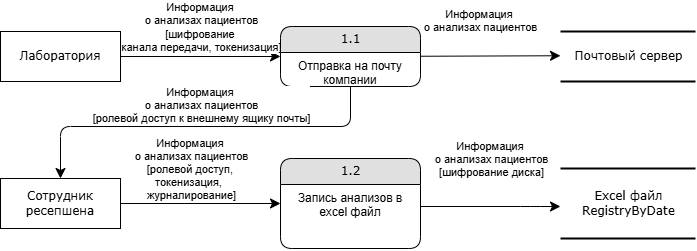

The diagram above was exported from draw.io. Its source (the exported page's mxGraphModel, read from the mxfile embedded in the PNG):
<mxGraphModel dx="786" dy="531" grid="1" gridSize="10" guides="1" tooltips="1" connect="1" arrows="1" fold="1" page="1" pageScale="1" pageWidth="1100" pageHeight="850" background="none" math="0" shadow="0">
  <root>
    <mxCell id="0" />
    <mxCell id="1" parent="0" />
    <mxCell id="1fdf3b25b50cf41e-27" style="edgeStyle=none;html=1;labelBackgroundColor=none;startFill=0;startSize=8;endFill=1;endSize=8;fontFamily=Verdana;fontSize=12;" parent="1" source="17472293e6e8944d-30" target="1fdf3b25b50cf41e-1" edge="1">
      <mxGeometry relative="1" as="geometry" />
    </mxCell>
    <mxCell id="JzmS4DOrBZVsbVsl15Zi-1" value="Информация&amp;nbsp;&lt;div&gt;о анализах пациентов&lt;/div&gt;&lt;div&gt;&lt;div&gt;[шифрование&amp;nbsp;&lt;/div&gt;&lt;div&gt;канала передачи, токенизация]&lt;/div&gt;&lt;/div&gt;" style="edgeLabel;html=1;align=center;verticalAlign=middle;resizable=0;points=[];" parent="1fdf3b25b50cf41e-27" vertex="1" connectable="0">
      <mxGeometry x="0.356" y="2" relative="1" as="geometry">
        <mxPoint x="-28" y="-28" as="offset" />
      </mxGeometry>
    </mxCell>
    <mxCell id="17472293e6e8944d-30" value="Лаборатория" style="whiteSpace=wrap;html=1;rounded=0;shadow=0;comic=0;labelBackgroundColor=none;strokeWidth=1;fontFamily=Verdana;fontSize=12;align=center;" parent="1" vertex="1">
      <mxGeometry x="60" y="55" width="120" height="50" as="geometry" />
    </mxCell>
    <mxCell id="1fdf3b25b50cf41e-28" style="edgeStyle=none;html=1;labelBackgroundColor=none;startFill=0;startSize=8;endFill=1;endSize=8;fontFamily=Verdana;fontSize=12;" parent="1" source="1fdf3b25b50cf41e-1" edge="1">
      <mxGeometry relative="1" as="geometry">
        <mxPoint x="620" y="79.24324324324323" as="targetPoint" />
      </mxGeometry>
    </mxCell>
    <mxCell id="JzmS4DOrBZVsbVsl15Zi-19" value="Информация&amp;nbsp;&lt;div&gt;о анализах пациентов&lt;/div&gt;&lt;div&gt;&lt;br&gt;&lt;/div&gt;" style="edgeLabel;html=1;align=center;verticalAlign=middle;resizable=0;points=[];" parent="1fdf3b25b50cf41e-28" vertex="1" connectable="0">
      <mxGeometry x="0.4" y="1" relative="1" as="geometry">
        <mxPoint x="-38" y="-28" as="offset" />
      </mxGeometry>
    </mxCell>
    <mxCell id="1fdf3b25b50cf41e-1" value="1.1" style="swimlane;html=1;fontStyle=0;childLayout=stackLayout;horizontal=1;startSize=26;fillColor=#e0e0e0;horizontalStack=0;resizeParent=1;resizeLast=0;collapsible=1;marginBottom=0;swimlaneFillColor=#ffffff;align=center;rounded=1;shadow=0;comic=0;labelBackgroundColor=none;strokeWidth=1;fontFamily=Verdana;fontSize=12" parent="1" vertex="1">
      <mxGeometry x="340" y="50" width="140" height="60" as="geometry">
        <mxRectangle x="430" y="54" width="60" height="30" as="alternateBounds" />
      </mxGeometry>
    </mxCell>
    <mxCell id="1fdf3b25b50cf41e-2" value="Отправка на почту компании" style="text;html=1;strokeColor=none;fillColor=none;spacingLeft=4;spacingRight=4;whiteSpace=wrap;overflow=hidden;rotatable=0;points=[[0,0.5],[1,0.5]];portConstraint=eastwest;align=center;" parent="1fdf3b25b50cf41e-1" vertex="1">
      <mxGeometry y="26" width="140" height="34" as="geometry" />
    </mxCell>
    <mxCell id="1fdf3b25b50cf41e-7" value="1.2" style="swimlane;html=1;fontStyle=0;childLayout=stackLayout;horizontal=1;startSize=26;fillColor=#e0e0e0;horizontalStack=0;resizeParent=1;resizeLast=0;collapsible=1;marginBottom=0;swimlaneFillColor=#ffffff;align=center;rounded=1;shadow=0;comic=0;labelBackgroundColor=none;strokeWidth=1;fontFamily=Verdana;fontSize=12" parent="1" vertex="1">
      <mxGeometry x="340" y="182" width="140" height="90" as="geometry" />
    </mxCell>
    <mxCell id="1fdf3b25b50cf41e-8" value="Запись анализов в excel файл" style="text;html=1;strokeColor=none;fillColor=none;spacingLeft=4;spacingRight=4;whiteSpace=wrap;overflow=hidden;rotatable=0;points=[[0,0.5],[1,0.5]];portConstraint=eastwest;align=center;" parent="1fdf3b25b50cf41e-7" vertex="1">
      <mxGeometry y="26" width="140" height="64" as="geometry" />
    </mxCell>
    <mxCell id="1fdf3b25b50cf41e-40" style="edgeStyle=none;html=1;labelBackgroundColor=none;startFill=0;startSize=8;endFill=1;endSize=8;fontFamily=Verdana;fontSize=12;exitX=1;exitY=0.5;exitDx=0;exitDy=0;" parent="1" source="JzmS4DOrBZVsbVsl15Zi-3" target="1fdf3b25b50cf41e-7" edge="1">
      <mxGeometry relative="1" as="geometry">
        <mxPoint x="190" y="216" as="sourcePoint" />
      </mxGeometry>
    </mxCell>
    <mxCell id="JzmS4DOrBZVsbVsl15Zi-18" value="Информация&amp;nbsp;&lt;div&gt;о анализах пациентов&lt;/div&gt;&lt;div&gt;&lt;div&gt;[ролевой доступ,&amp;nbsp;&lt;/div&gt;&lt;div&gt;токенизация,&amp;nbsp;&lt;span style=&quot;background-color: light-dark(#ffffff, var(--ge-dark-color, #121212)); color: light-dark(rgb(0, 0, 0), rgb(255, 255, 255));&quot;&gt;&amp;nbsp;&lt;/span&gt;&lt;/div&gt;&lt;div&gt;журналирование]&lt;/div&gt;&lt;/div&gt;" style="edgeLabel;html=1;align=center;verticalAlign=middle;resizable=0;points=[];" parent="1fdf3b25b50cf41e-40" vertex="1" connectable="0">
      <mxGeometry x="0.1375" relative="1" as="geometry">
        <mxPoint x="-21" y="-35" as="offset" />
      </mxGeometry>
    </mxCell>
    <mxCell id="JzmS4DOrBZVsbVsl15Zi-3" value="Сотрудник ресепшена" style="whiteSpace=wrap;html=1;rounded=0;shadow=0;comic=0;labelBackgroundColor=none;strokeWidth=1;fontFamily=Verdana;fontSize=12;align=center;" parent="1" vertex="1">
      <mxGeometry x="60" y="202" width="120" height="50" as="geometry" />
    </mxCell>
    <mxCell id="JzmS4DOrBZVsbVsl15Zi-11" style="edgeStyle=orthogonalEdgeStyle;html=1;labelBackgroundColor=none;startFill=0;startSize=8;endFill=1;endSize=8;fontFamily=Verdana;fontSize=12;" parent="1" source="1fdf3b25b50cf41e-8" target="JzmS4DOrBZVsbVsl15Zi-22" edge="1">
      <mxGeometry relative="1" as="geometry">
        <Array as="points">
          <mxPoint x="590" y="230" />
          <mxPoint x="590" y="230" />
        </Array>
        <mxPoint x="470" y="310" as="sourcePoint" />
        <mxPoint x="580" y="300" as="targetPoint" />
      </mxGeometry>
    </mxCell>
    <mxCell id="JzmS4DOrBZVsbVsl15Zi-23" value="Информация&amp;nbsp;&lt;div&gt;о анализах пациентов&lt;/div&gt;&lt;div&gt;[&lt;span style=&quot;background-color: light-dark(#ffffff, var(--ge-dark-color, #121212)); color: light-dark(rgb(0, 0, 0), rgb(255, 255, 255));&quot;&gt;шифрование диска&lt;/span&gt;&lt;span style=&quot;background-color: light-dark(#ffffff, var(--ge-dark-color, #121212)); color: light-dark(rgb(0, 0, 0), rgb(255, 255, 255));&quot;&gt;]&lt;/span&gt;&lt;/div&gt;" style="edgeLabel;html=1;align=center;verticalAlign=middle;resizable=0;points=[];" parent="JzmS4DOrBZVsbVsl15Zi-11" vertex="1" connectable="0">
      <mxGeometry x="-0.0143" y="1" relative="1" as="geometry">
        <mxPoint x="1" y="-47" as="offset" />
      </mxGeometry>
    </mxCell>
    <mxCell id="JzmS4DOrBZVsbVsl15Zi-16" value="Почтовый сервер" style="html=1;rounded=0;shadow=0;comic=0;labelBackgroundColor=none;strokeWidth=2;fontFamily=Verdana;fontSize=12;align=center;shape=mxgraph.ios7ui.horLines;" parent="1" vertex="1">
      <mxGeometry x="620" y="55" width="135" height="50" as="geometry" />
    </mxCell>
    <mxCell id="JzmS4DOrBZVsbVsl15Zi-20" style="edgeStyle=orthogonalEdgeStyle;html=1;labelBackgroundColor=none;startFill=0;startSize=8;endFill=1;endSize=8;fontFamily=Verdana;fontSize=12;" parent="1" source="1fdf3b25b50cf41e-1" target="JzmS4DOrBZVsbVsl15Zi-3" edge="1">
      <mxGeometry relative="1" as="geometry">
        <Array as="points">
          <mxPoint x="410" y="150" />
          <mxPoint x="120" y="150" />
        </Array>
        <mxPoint x="720" y="375" as="sourcePoint" />
        <mxPoint x="928" y="250" as="targetPoint" />
      </mxGeometry>
    </mxCell>
    <mxCell id="JzmS4DOrBZVsbVsl15Zi-21" value="Информация&amp;nbsp;&lt;div&gt;о анализах пациентов&lt;/div&gt;&lt;div&gt;[ролевой доступ к внешнему ящику почты]&lt;/div&gt;" style="edgeLabel;html=1;align=center;verticalAlign=middle;resizable=0;points=[];" parent="JzmS4DOrBZVsbVsl15Zi-20" vertex="1" connectable="0">
      <mxGeometry x="-0.2012" relative="1" as="geometry">
        <mxPoint x="-37" y="-22" as="offset" />
      </mxGeometry>
    </mxCell>
    <mxCell id="JzmS4DOrBZVsbVsl15Zi-22" value="Excel файл&lt;div&gt;RegistryByDate&lt;/div&gt;" style="html=1;rounded=0;shadow=0;comic=0;labelBackgroundColor=none;strokeWidth=2;fontFamily=Verdana;fontSize=12;align=center;shape=mxgraph.ios7ui.horLines;" parent="1" vertex="1">
      <mxGeometry x="620" y="192" width="135" height="70" as="geometry" />
    </mxCell>
  </root>
</mxGraphModel>